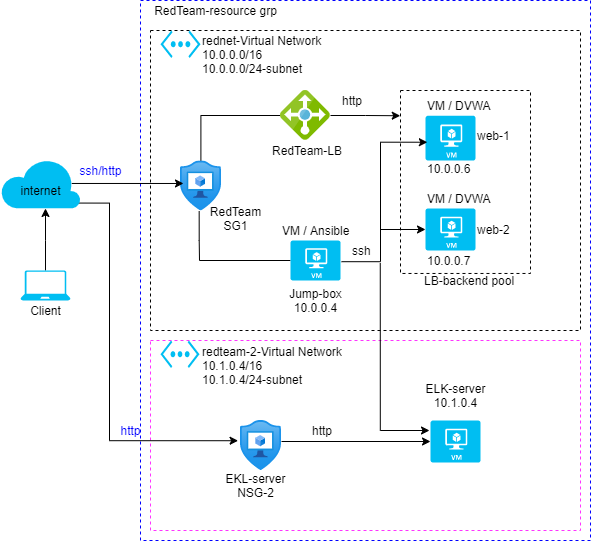

The diagram above was exported from draw.io. Its source (the exported page's mxGraphModel, read from the mxfile embedded in the PNG):
<mxGraphModel dx="850" dy="687" grid="1" gridSize="10" guides="0" tooltips="1" connect="0" arrows="1" fold="1" page="1" pageScale="1" pageWidth="850" pageHeight="1100" math="0" shadow="0">
  <root>
    <mxCell id="0" />
    <mxCell id="1" parent="0" />
    <mxCell id="ZLS6kUmArKuLK4m9LEqj-28" value="" style="whiteSpace=wrap;html=1;dashed=1;fontColor=#0000FF;labelBorderColor=#0000FF;strokeColor=#0000FF;rounded=0;glass=0;" parent="1" vertex="1">
      <mxGeometry x="180" y="120" width="450" height="540" as="geometry" />
    </mxCell>
    <mxCell id="YsSU2qaVfnsoDxaCfkBw-1" value="" style="verticalLabelPosition=bottom;verticalAlign=top;html=1;shape=mxgraph.basic.rect;fillColor2=none;strokeWidth=1;size=20;indent=5;dashed=1;strokeColor=#FF33FF;" vertex="1" parent="1">
      <mxGeometry x="190" y="460" width="430" height="190" as="geometry" />
    </mxCell>
    <mxCell id="YsSU2qaVfnsoDxaCfkBw-11" value="" style="edgeStyle=orthogonalEdgeStyle;rounded=0;orthogonalLoop=1;jettySize=auto;html=1;exitX=1.055;exitY=1.128;exitDx=0;exitDy=0;exitPerimeter=0;entryX=-0.059;entryY=0.408;entryDx=0;entryDy=0;entryPerimeter=0;" edge="1" parent="1" source="ZLS6kUmArKuLK4m9LEqj-22" target="YsSU2qaVfnsoDxaCfkBw-4">
      <mxGeometry relative="1" as="geometry">
        <mxPoint x="110.00000000000011" y="592.21" as="sourcePoint" />
        <Array as="points">
          <mxPoint x="149" y="323" />
          <mxPoint x="149" y="560" />
        </Array>
        <mxPoint x="270" y="560" as="targetPoint" />
      </mxGeometry>
    </mxCell>
    <mxCell id="ZLS6kUmArKuLK4m9LEqj-3" value="" style="verticalLabelPosition=bottom;verticalAlign=top;html=1;shape=mxgraph.basic.rect;fillColor2=none;strokeWidth=1;size=20;indent=5;dashed=1;" parent="1" vertex="1">
      <mxGeometry x="190" y="150" width="430" height="300" as="geometry" />
    </mxCell>
    <mxCell id="Btmt3UpQox8deFt4tykT-18" value="" style="whiteSpace=wrap;html=1;dashed=1;" parent="1" vertex="1">
      <mxGeometry x="440" y="210" width="130" height="182.97" as="geometry" />
    </mxCell>
    <mxCell id="Btmt3UpQox8deFt4tykT-5" value="" style="verticalLabelPosition=bottom;html=1;verticalAlign=top;align=center;strokeColor=none;fillColor=#00BEF2;shape=mxgraph.azure.virtual_machine;" parent="1" vertex="1">
      <mxGeometry x="465" y="235.21" width="50" height="44.79" as="geometry" />
    </mxCell>
    <mxCell id="Btmt3UpQox8deFt4tykT-4" value="" style="verticalLabelPosition=bottom;html=1;verticalAlign=top;align=center;strokeColor=none;fillColor=#00BEF2;shape=mxgraph.azure.virtual_network;pointerEvents=1;" parent="1" vertex="1">
      <mxGeometry x="200" y="150" width="40" height="27.5" as="geometry" />
    </mxCell>
    <mxCell id="Btmt3UpQox8deFt4tykT-7" value="" style="verticalLabelPosition=bottom;html=1;verticalAlign=top;align=center;strokeColor=none;fillColor=#00BEF2;shape=mxgraph.azure.virtual_machine;" parent="1" vertex="1">
      <mxGeometry x="465" y="327.97" width="50" height="42.03" as="geometry" />
    </mxCell>
    <mxCell id="tj2_-L_D_CELyATPqSLZ-19" value="" style="edgeStyle=orthogonalEdgeStyle;rounded=0;orthogonalLoop=1;jettySize=auto;html=1;fontColor=#0000FF;startArrow=classic;startFill=1;endArrow=none;endFill=0;" parent="1" source="ZLS6kUmArKuLK4m9LEqj-12" target="Btmt3UpQox8deFt4tykT-11" edge="1">
      <mxGeometry relative="1" as="geometry">
        <Array as="points">
          <mxPoint x="85" y="360" />
          <mxPoint x="85" y="360" />
        </Array>
      </mxGeometry>
    </mxCell>
    <mxCell id="Btmt3UpQox8deFt4tykT-11" value="" style="verticalLabelPosition=bottom;html=1;verticalAlign=top;align=center;strokeColor=none;fillColor=#00BEF2;shape=mxgraph.azure.laptop;pointerEvents=1;" parent="1" vertex="1">
      <mxGeometry x="60" y="390" width="50" height="30" as="geometry" />
    </mxCell>
    <mxCell id="ZLS6kUmArKuLK4m9LEqj-11" style="edgeStyle=orthogonalEdgeStyle;rounded=0;orthogonalLoop=1;jettySize=auto;html=1;exitX=1;exitY=0.5;exitDx=0;exitDy=0;entryX=-0.002;entryY=0.138;entryDx=0;entryDy=0;entryPerimeter=0;" parent="1" source="Btmt3UpQox8deFt4tykT-13" target="Btmt3UpQox8deFt4tykT-18" edge="1">
      <mxGeometry relative="1" as="geometry">
        <mxPoint x="428" y="240" as="targetPoint" />
      </mxGeometry>
    </mxCell>
    <mxCell id="Btmt3UpQox8deFt4tykT-27" value="rednet-Virtual Network&lt;br&gt;10.0.0.0/16&lt;br&gt;10.0.0.0/24-subnet" style="text;html=1;align=left;verticalAlign=middle;resizable=0;points=[];autosize=1;" parent="1" vertex="1">
      <mxGeometry x="240" y="148.75" width="130" height="50" as="geometry" />
    </mxCell>
    <mxCell id="ZLS6kUmArKuLK4m9LEqj-4" style="edgeStyle=orthogonalEdgeStyle;rounded=0;orthogonalLoop=1;jettySize=auto;html=1;exitX=0.5;exitY=1;exitDx=0;exitDy=0;" parent="1" source="Btmt3UpQox8deFt4tykT-18" target="Btmt3UpQox8deFt4tykT-18" edge="1">
      <mxGeometry relative="1" as="geometry" />
    </mxCell>
    <mxCell id="ZLS6kUmArKuLK4m9LEqj-6" value="" style="edgeStyle=orthogonalEdgeStyle;rounded=0;orthogonalLoop=1;jettySize=auto;html=1;endArrow=none;endFill=0;startArrow=none;exitX=-0.019;exitY=0.257;exitDx=0;exitDy=0;exitPerimeter=0;" parent="1" source="ZLS6kUmArKuLK4m9LEqj-19" target="Btmt3UpQox8deFt4tykT-6" edge="1">
      <mxGeometry relative="1" as="geometry">
        <Array as="points">
          <mxPoint x="239" y="360" />
          <mxPoint x="239" y="380" />
        </Array>
      </mxGeometry>
    </mxCell>
    <mxCell id="ZLS6kUmArKuLK4m9LEqj-8" value="" style="edgeStyle=orthogonalEdgeStyle;rounded=0;orthogonalLoop=1;jettySize=auto;html=1;entryX=0;entryY=0.5;entryDx=0;entryDy=0;endArrow=none;endFill=0;" parent="1" source="ZLS6kUmArKuLK4m9LEqj-2" target="Btmt3UpQox8deFt4tykT-13" edge="1">
      <mxGeometry relative="1" as="geometry">
        <mxPoint x="240.41499999999996" y="410" as="targetPoint" />
        <Array as="points">
          <mxPoint x="240" y="235" />
        </Array>
      </mxGeometry>
    </mxCell>
    <mxCell id="ZLS6kUmArKuLK4m9LEqj-2" value="" style="aspect=fixed;html=1;points=[];align=center;image;fontSize=12;image=img/lib/azure2/security/Application_Security_Groups.svg;" parent="1" vertex="1">
      <mxGeometry x="220" y="280.43" width="40.83" height="49.57" as="geometry" />
    </mxCell>
    <mxCell id="Btmt3UpQox8deFt4tykT-6" value="Jump-box&lt;br&gt;10.0.0.4" style="verticalLabelPosition=bottom;html=1;verticalAlign=top;align=center;strokeColor=none;fillColor=#00BEF2;shape=mxgraph.azure.virtual_machine;" parent="1" vertex="1">
      <mxGeometry x="330" y="360" width="50" height="40" as="geometry" />
    </mxCell>
    <mxCell id="ZLS6kUmArKuLK4m9LEqj-10" value="" style="edgeStyle=orthogonalEdgeStyle;rounded=0;orthogonalLoop=1;jettySize=auto;html=1;entryX=0;entryY=0.5;entryDx=0;entryDy=0;entryPerimeter=0;exitX=1.02;exitY=0.53;exitDx=0;exitDy=0;exitPerimeter=0;" parent="1" source="Btmt3UpQox8deFt4tykT-6" target="Btmt3UpQox8deFt4tykT-7" edge="1">
      <mxGeometry relative="1" as="geometry">
        <mxPoint x="410" y="255" as="sourcePoint" />
        <Array as="points">
          <mxPoint x="420" y="381" />
          <mxPoint x="420" y="349" />
        </Array>
      </mxGeometry>
    </mxCell>
    <mxCell id="ZLS6kUmArKuLK4m9LEqj-14" style="edgeStyle=orthogonalEdgeStyle;rounded=0;orthogonalLoop=1;jettySize=auto;html=1;exitX=0.89;exitY=0.5;exitDx=0;exitDy=0;exitPerimeter=0;entryX=0.073;entryY=0.455;entryDx=0;entryDy=0;entryPerimeter=0;" parent="1" source="ZLS6kUmArKuLK4m9LEqj-12" target="ZLS6kUmArKuLK4m9LEqj-2" edge="1">
      <mxGeometry relative="1" as="geometry" />
    </mxCell>
    <mxCell id="ZLS6kUmArKuLK4m9LEqj-12" value="" style="verticalLabelPosition=bottom;html=1;verticalAlign=top;align=center;strokeColor=none;fillColor=#00BEF2;shape=mxgraph.azure.cloud;dashed=1;" parent="1" vertex="1">
      <mxGeometry x="40" y="277.97" width="80" height="50" as="geometry" />
    </mxCell>
    <mxCell id="ZLS6kUmArKuLK4m9LEqj-17" value="LB-backend pool" style="text;html=1;align=left;verticalAlign=middle;resizable=0;points=[];autosize=1;" parent="1" vertex="1">
      <mxGeometry x="462" y="390" width="110" height="20" as="geometry" />
    </mxCell>
    <mxCell id="ZLS6kUmArKuLK4m9LEqj-18" value="RedTeam-LB" style="text;html=1;align=left;verticalAlign=middle;resizable=0;points=[];autosize=1;" parent="1" vertex="1">
      <mxGeometry x="310" y="260" width="90" height="20" as="geometry" />
    </mxCell>
    <mxCell id="ZLS6kUmArKuLK4m9LEqj-19" value="RedTeam&lt;br&gt;SG1" style="text;html=1;align=center;verticalAlign=middle;resizable=0;points=[];autosize=1;strokeColor=none;" parent="1" vertex="1">
      <mxGeometry x="240" y="322.97" width="70" height="30" as="geometry" />
    </mxCell>
    <mxCell id="ZLS6kUmArKuLK4m9LEqj-21" value="&lt;div style=&quot;text-align: justify&quot;&gt;&lt;span&gt;&amp;nbsp; &amp;nbsp;Client&lt;/span&gt;&lt;/div&gt;" style="text;html=1;align=center;verticalAlign=middle;resizable=0;points=[];autosize=1;strokeColor=none;" parent="1" vertex="1">
      <mxGeometry x="50" y="420" width="60" height="20" as="geometry" />
    </mxCell>
    <mxCell id="ZLS6kUmArKuLK4m9LEqj-24" value="10.0.0.6" style="text;html=1;align=left;verticalAlign=middle;resizable=0;points=[];autosize=1;" parent="1" vertex="1">
      <mxGeometry x="465" y="277.97" width="60" height="20" as="geometry" />
    </mxCell>
    <mxCell id="ZLS6kUmArKuLK4m9LEqj-25" value="10.0.0.7" style="text;html=1;align=left;verticalAlign=middle;resizable=0;points=[];autosize=1;" parent="1" vertex="1">
      <mxGeometry x="465" y="370" width="60" height="20" as="geometry" />
    </mxCell>
    <mxCell id="ZLS6kUmArKuLK4m9LEqj-26" value="web-1" style="text;html=1;align=left;verticalAlign=middle;resizable=0;points=[];autosize=1;" parent="1" vertex="1">
      <mxGeometry x="515" y="245.20999999999998" width="50" height="20" as="geometry" />
    </mxCell>
    <mxCell id="ZLS6kUmArKuLK4m9LEqj-27" value="web-2" style="text;html=1;align=left;verticalAlign=middle;resizable=0;points=[];autosize=1;" parent="1" vertex="1">
      <mxGeometry x="515" y="338.99" width="50" height="20" as="geometry" />
    </mxCell>
    <mxCell id="ZLS6kUmArKuLK4m9LEqj-29" value="RedTeam-resource grp" style="text;html=1;align=center;verticalAlign=middle;resizable=0;points=[];autosize=1;strokeColor=none;" parent="1" vertex="1">
      <mxGeometry x="185" y="120" width="140" height="20" as="geometry" />
    </mxCell>
    <mxCell id="ZLS6kUmArKuLK4m9LEqj-31" value="ssh" style="text;html=1;align=left;verticalAlign=middle;resizable=0;points=[];autosize=1;" parent="1" vertex="1">
      <mxGeometry x="390" y="360.00000000000006" width="30" height="20" as="geometry" />
    </mxCell>
    <mxCell id="ZLS6kUmArKuLK4m9LEqj-32" value="VM / Ansible" style="text;html=1;align=left;verticalAlign=middle;resizable=0;points=[];autosize=1;" parent="1" vertex="1">
      <mxGeometry x="320" y="340" width="80" height="20" as="geometry" />
    </mxCell>
    <mxCell id="ZLS6kUmArKuLK4m9LEqj-33" value="VM / DVWA" style="text;html=1;align=left;verticalAlign=middle;resizable=0;points=[];autosize=1;" parent="1" vertex="1">
      <mxGeometry x="465" y="215.21" width="80" height="20" as="geometry" />
    </mxCell>
    <mxCell id="ZLS6kUmArKuLK4m9LEqj-35" value="VM / DVWA" style="text;html=1;align=left;verticalAlign=middle;resizable=0;points=[];autosize=1;" parent="1" vertex="1">
      <mxGeometry x="465" y="307.97" width="80" height="20" as="geometry" />
    </mxCell>
    <mxCell id="ZLS6kUmArKuLK4m9LEqj-36" value="ssh/http" style="text;html=1;align=center;verticalAlign=middle;resizable=0;points=[];autosize=1;strokeColor=none;fontColor=#0000FF;" parent="1" vertex="1">
      <mxGeometry x="110" y="280.21" width="60" height="20" as="geometry" />
    </mxCell>
    <mxCell id="ZLS6kUmArKuLK4m9LEqj-37" value="http" style="text;html=1;align=left;verticalAlign=middle;resizable=0;points=[];autosize=1;" parent="1" vertex="1">
      <mxGeometry x="380" y="210" width="40" height="20" as="geometry" />
    </mxCell>
    <mxCell id="Btmt3UpQox8deFt4tykT-13" value="" style="shape=image;verticalLabelPosition=bottom;labelBackgroundColor=#ffffff;verticalAlign=top;aspect=fixed;imageAspect=0;image=data:image/svg+xml,(base64 omitted: 3936 chars);rotation=0;" parent="1" vertex="1">
      <mxGeometry x="320" y="210" width="50" height="50" as="geometry" />
    </mxCell>
    <mxCell id="tj2_-L_D_CELyATPqSLZ-15" value="" style="edgeStyle=orthogonalEdgeStyle;rounded=0;orthogonalLoop=1;jettySize=auto;html=1;entryX=0.037;entryY=0.592;entryDx=0;entryDy=0;entryPerimeter=0;" parent="1" target="Btmt3UpQox8deFt4tykT-5" edge="1">
      <mxGeometry relative="1" as="geometry">
        <mxPoint x="420" y="350" as="sourcePoint" />
        <mxPoint x="475" y="358.985" as="targetPoint" />
        <Array as="points">
          <mxPoint x="420" y="262" />
        </Array>
      </mxGeometry>
    </mxCell>
    <mxCell id="YsSU2qaVfnsoDxaCfkBw-2" value="redteam-2-Virtual Network&lt;br&gt;10.1.0.4/16&lt;br&gt;10.1.0.4/24-subnet" style="text;html=1;align=left;verticalAlign=middle;resizable=0;points=[];autosize=1;" vertex="1" parent="1">
      <mxGeometry x="240" y="460" width="160" height="50" as="geometry" />
    </mxCell>
    <mxCell id="YsSU2qaVfnsoDxaCfkBw-3" value="" style="verticalLabelPosition=bottom;html=1;verticalAlign=top;align=center;strokeColor=none;fillColor=#00BEF2;shape=mxgraph.azure.virtual_network;pointerEvents=1;" vertex="1" parent="1">
      <mxGeometry x="200" y="460" width="39" height="27.5" as="geometry" />
    </mxCell>
    <mxCell id="YsSU2qaVfnsoDxaCfkBw-4" value="" style="aspect=fixed;html=1;points=[];align=center;image;fontSize=12;image=img/lib/azure2/security/Application_Security_Groups.svg;" vertex="1" parent="1">
      <mxGeometry x="280" y="540" width="40.83" height="49.57" as="geometry" />
    </mxCell>
    <mxCell id="YsSU2qaVfnsoDxaCfkBw-7" value="" style="verticalLabelPosition=bottom;html=1;verticalAlign=top;align=center;strokeColor=none;fillColor=#00BEF2;shape=mxgraph.azure.virtual_machine;" vertex="1" parent="1">
      <mxGeometry x="470" y="540" width="50" height="42.03" as="geometry" />
    </mxCell>
    <mxCell id="YsSU2qaVfnsoDxaCfkBw-9" value="" style="rounded=0;orthogonalLoop=1;jettySize=auto;html=1;endArrow=classic;endFill=1;startArrow=none;startFill=0;" edge="1" parent="1">
      <mxGeometry relative="1" as="geometry">
        <mxPoint x="321" y="561" as="sourcePoint" />
        <mxPoint x="470" y="561" as="targetPoint" />
      </mxGeometry>
    </mxCell>
    <mxCell id="YsSU2qaVfnsoDxaCfkBw-10" value="" style="edgeStyle=orthogonalEdgeStyle;rounded=0;orthogonalLoop=1;jettySize=auto;html=1;exitX=0.992;exitY=1.126;exitDx=0;exitDy=0;exitPerimeter=0;" edge="1" parent="1" source="ZLS6kUmArKuLK4m9LEqj-31">
      <mxGeometry relative="1" as="geometry">
        <mxPoint x="391.0000000000001" y="391.20000000000005" as="sourcePoint" />
        <Array as="points">
          <mxPoint x="420" y="550" />
          <mxPoint x="469" y="550" />
        </Array>
        <mxPoint x="469" y="550" as="targetPoint" />
      </mxGeometry>
    </mxCell>
    <mxCell id="ZLS6kUmArKuLK4m9LEqj-22" value="internet" style="text;html=1;align=center;verticalAlign=middle;resizable=0;points=[];autosize=1;strokeColor=none;" parent="1" vertex="1">
      <mxGeometry x="50" y="300" width="60" height="20" as="geometry" />
    </mxCell>
    <mxCell id="YsSU2qaVfnsoDxaCfkBw-12" value="http" style="text;html=1;align=left;verticalAlign=middle;resizable=0;points=[];autosize=1;" vertex="1" parent="1">
      <mxGeometry x="350" y="540" width="40" height="20" as="geometry" />
    </mxCell>
    <mxCell id="YsSU2qaVfnsoDxaCfkBw-13" value="http" style="text;html=1;align=center;verticalAlign=middle;resizable=0;points=[];autosize=1;strokeColor=none;fontColor=#0000FF;" vertex="1" parent="1">
      <mxGeometry x="150" y="540" width="40" height="20" as="geometry" />
    </mxCell>
    <mxCell id="YsSU2qaVfnsoDxaCfkBw-14" value="EKL-server&lt;br&gt;NSG-2" style="text;html=1;align=center;verticalAlign=middle;resizable=0;points=[];autosize=1;strokeColor=none;" vertex="1" parent="1">
      <mxGeometry x="255" y="590" width="80" height="30" as="geometry" />
    </mxCell>
    <mxCell id="YsSU2qaVfnsoDxaCfkBw-15" value="ELK-server&lt;br&gt;10.1.0.4" style="text;html=1;align=center;verticalAlign=middle;resizable=0;points=[];autosize=1;strokeColor=none;" vertex="1" parent="1">
      <mxGeometry x="455" y="500" width="80" height="30" as="geometry" />
    </mxCell>
  </root>
</mxGraphModel>